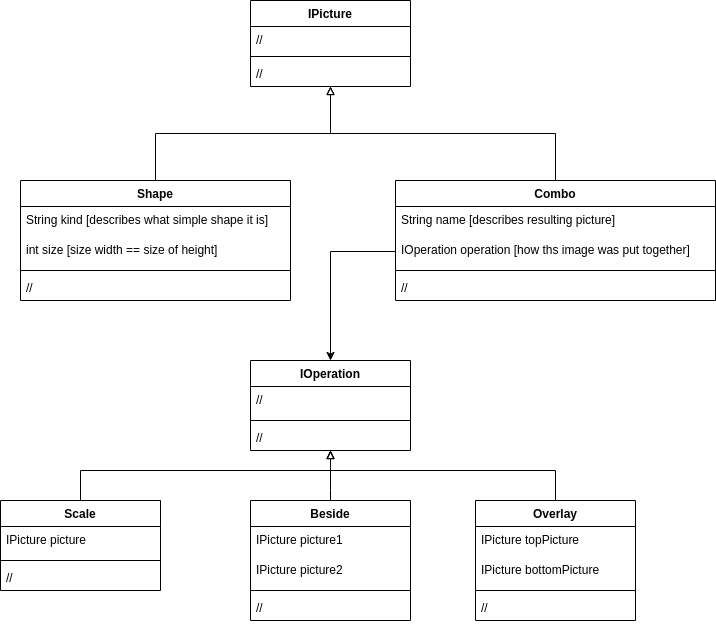

The diagram above was exported from draw.io. Its source (the exported page's mxGraphModel, read from the mxfile embedded in the PNG):
<mxGraphModel dx="1028" dy="636" grid="1" gridSize="10" guides="1" tooltips="1" connect="1" arrows="1" fold="1" page="1" pageScale="1" pageWidth="1169" pageHeight="827" math="0" shadow="0">
  <root>
    <mxCell id="0" />
    <mxCell id="1" parent="0" />
    <mxCell id="8KlkewBUEQ2MR_eXOdhb-1" value="IPicture" style="swimlane;fontStyle=1;align=center;verticalAlign=top;childLayout=stackLayout;horizontal=1;startSize=26;horizontalStack=0;resizeParent=1;resizeParentMax=0;resizeLast=0;collapsible=1;marginBottom=0;whiteSpace=wrap;html=1;" parent="1" vertex="1">
      <mxGeometry x="360" y="140" width="160" height="86" as="geometry" />
    </mxCell>
    <mxCell id="8KlkewBUEQ2MR_eXOdhb-2" value="//" style="text;strokeColor=none;fillColor=none;align=left;verticalAlign=top;spacingLeft=4;spacingRight=4;overflow=hidden;rotatable=0;points=[[0,0.5],[1,0.5]];portConstraint=eastwest;whiteSpace=wrap;html=1;" parent="8KlkewBUEQ2MR_eXOdhb-1" vertex="1">
      <mxGeometry y="26" width="160" height="26" as="geometry" />
    </mxCell>
    <mxCell id="8KlkewBUEQ2MR_eXOdhb-3" value="" style="line;strokeWidth=1;fillColor=none;align=left;verticalAlign=middle;spacingTop=-1;spacingLeft=3;spacingRight=3;rotatable=0;labelPosition=right;points=[];portConstraint=eastwest;strokeColor=inherit;" parent="8KlkewBUEQ2MR_eXOdhb-1" vertex="1">
      <mxGeometry y="52" width="160" height="8" as="geometry" />
    </mxCell>
    <mxCell id="8KlkewBUEQ2MR_eXOdhb-4" value="//" style="text;strokeColor=none;fillColor=none;align=left;verticalAlign=top;spacingLeft=4;spacingRight=4;overflow=hidden;rotatable=0;points=[[0,0.5],[1,0.5]];portConstraint=eastwest;whiteSpace=wrap;html=1;" parent="8KlkewBUEQ2MR_eXOdhb-1" vertex="1">
      <mxGeometry y="60" width="160" height="26" as="geometry" />
    </mxCell>
    <mxCell id="8KlkewBUEQ2MR_eXOdhb-34" style="edgeStyle=orthogonalEdgeStyle;rounded=0;orthogonalLoop=1;jettySize=auto;html=1;endArrow=block;endFill=0;" parent="1" source="8KlkewBUEQ2MR_eXOdhb-5" target="8KlkewBUEQ2MR_eXOdhb-1" edge="1">
      <mxGeometry relative="1" as="geometry" />
    </mxCell>
    <mxCell id="8KlkewBUEQ2MR_eXOdhb-5" value="Shape" style="swimlane;fontStyle=1;align=center;verticalAlign=top;childLayout=stackLayout;horizontal=1;startSize=26;horizontalStack=0;resizeParent=1;resizeParentMax=0;resizeLast=0;collapsible=1;marginBottom=0;whiteSpace=wrap;html=1;" parent="1" vertex="1">
      <mxGeometry x="130" y="320" width="270" height="120" as="geometry" />
    </mxCell>
    <mxCell id="8KlkewBUEQ2MR_eXOdhb-6" value="String kind [describes what simple shape it is]" style="text;strokeColor=none;fillColor=none;align=left;verticalAlign=top;spacingLeft=4;spacingRight=4;overflow=hidden;rotatable=0;points=[[0,0.5],[1,0.5]];portConstraint=eastwest;whiteSpace=wrap;html=1;" parent="8KlkewBUEQ2MR_eXOdhb-5" vertex="1">
      <mxGeometry y="26" width="270" height="30" as="geometry" />
    </mxCell>
    <mxCell id="8KlkewBUEQ2MR_eXOdhb-13" value="int size [size width == size of height]" style="text;strokeColor=none;fillColor=none;align=left;verticalAlign=top;spacingLeft=4;spacingRight=4;overflow=hidden;rotatable=0;points=[[0,0.5],[1,0.5]];portConstraint=eastwest;whiteSpace=wrap;html=1;" parent="8KlkewBUEQ2MR_eXOdhb-5" vertex="1">
      <mxGeometry y="56" width="270" height="30" as="geometry" />
    </mxCell>
    <mxCell id="8KlkewBUEQ2MR_eXOdhb-7" value="" style="line;strokeWidth=1;fillColor=none;align=left;verticalAlign=middle;spacingTop=-1;spacingLeft=3;spacingRight=3;rotatable=0;labelPosition=right;points=[];portConstraint=eastwest;strokeColor=inherit;" parent="8KlkewBUEQ2MR_eXOdhb-5" vertex="1">
      <mxGeometry y="86" width="270" height="8" as="geometry" />
    </mxCell>
    <mxCell id="8KlkewBUEQ2MR_eXOdhb-8" value="//" style="text;strokeColor=none;fillColor=none;align=left;verticalAlign=top;spacingLeft=4;spacingRight=4;overflow=hidden;rotatable=0;points=[[0,0.5],[1,0.5]];portConstraint=eastwest;whiteSpace=wrap;html=1;" parent="8KlkewBUEQ2MR_eXOdhb-5" vertex="1">
      <mxGeometry y="94" width="270" height="26" as="geometry" />
    </mxCell>
    <mxCell id="8KlkewBUEQ2MR_eXOdhb-9" value="Combo" style="swimlane;fontStyle=1;align=center;verticalAlign=top;childLayout=stackLayout;horizontal=1;startSize=26;horizontalStack=0;resizeParent=1;resizeParentMax=0;resizeLast=0;collapsible=1;marginBottom=0;whiteSpace=wrap;html=1;" parent="1" vertex="1">
      <mxGeometry x="505" y="320" width="320" height="120" as="geometry" />
    </mxCell>
    <mxCell id="8KlkewBUEQ2MR_eXOdhb-10" value="String name [describes resulting picture]" style="text;strokeColor=none;fillColor=none;align=left;verticalAlign=top;spacingLeft=4;spacingRight=4;overflow=hidden;rotatable=0;points=[[0,0.5],[1,0.5]];portConstraint=eastwest;whiteSpace=wrap;html=1;" parent="8KlkewBUEQ2MR_eXOdhb-9" vertex="1">
      <mxGeometry y="26" width="320" height="30" as="geometry" />
    </mxCell>
    <mxCell id="8KlkewBUEQ2MR_eXOdhb-14" value="IOperation operation [how ths image was put together]" style="text;strokeColor=none;fillColor=none;align=left;verticalAlign=top;spacingLeft=4;spacingRight=4;overflow=hidden;rotatable=0;points=[[0,0.5],[1,0.5]];portConstraint=eastwest;whiteSpace=wrap;html=1;" parent="8KlkewBUEQ2MR_eXOdhb-9" vertex="1">
      <mxGeometry y="56" width="320" height="30" as="geometry" />
    </mxCell>
    <mxCell id="8KlkewBUEQ2MR_eXOdhb-11" value="" style="line;strokeWidth=1;fillColor=none;align=left;verticalAlign=middle;spacingTop=-1;spacingLeft=3;spacingRight=3;rotatable=0;labelPosition=right;points=[];portConstraint=eastwest;strokeColor=inherit;" parent="8KlkewBUEQ2MR_eXOdhb-9" vertex="1">
      <mxGeometry y="86" width="320" height="8" as="geometry" />
    </mxCell>
    <mxCell id="8KlkewBUEQ2MR_eXOdhb-12" value="//" style="text;strokeColor=none;fillColor=none;align=left;verticalAlign=top;spacingLeft=4;spacingRight=4;overflow=hidden;rotatable=0;points=[[0,0.5],[1,0.5]];portConstraint=eastwest;whiteSpace=wrap;html=1;" parent="8KlkewBUEQ2MR_eXOdhb-9" vertex="1">
      <mxGeometry y="94" width="320" height="26" as="geometry" />
    </mxCell>
    <mxCell id="8KlkewBUEQ2MR_eXOdhb-15" value="IOperation" style="swimlane;fontStyle=1;align=center;verticalAlign=top;childLayout=stackLayout;horizontal=1;startSize=26;horizontalStack=0;resizeParent=1;resizeParentMax=0;resizeLast=0;collapsible=1;marginBottom=0;whiteSpace=wrap;html=1;" parent="1" vertex="1">
      <mxGeometry x="360" y="500" width="160" height="90" as="geometry" />
    </mxCell>
    <mxCell id="8KlkewBUEQ2MR_eXOdhb-16" value="//" style="text;strokeColor=none;fillColor=none;align=left;verticalAlign=top;spacingLeft=4;spacingRight=4;overflow=hidden;rotatable=0;points=[[0,0.5],[1,0.5]];portConstraint=eastwest;whiteSpace=wrap;html=1;" parent="8KlkewBUEQ2MR_eXOdhb-15" vertex="1">
      <mxGeometry y="26" width="160" height="30" as="geometry" />
    </mxCell>
    <mxCell id="8KlkewBUEQ2MR_eXOdhb-18" value="" style="line;strokeWidth=1;fillColor=none;align=left;verticalAlign=middle;spacingTop=-1;spacingLeft=3;spacingRight=3;rotatable=0;labelPosition=right;points=[];portConstraint=eastwest;strokeColor=inherit;" parent="8KlkewBUEQ2MR_eXOdhb-15" vertex="1">
      <mxGeometry y="56" width="160" height="8" as="geometry" />
    </mxCell>
    <mxCell id="8KlkewBUEQ2MR_eXOdhb-19" value="//" style="text;strokeColor=none;fillColor=none;align=left;verticalAlign=top;spacingLeft=4;spacingRight=4;overflow=hidden;rotatable=0;points=[[0,0.5],[1,0.5]];portConstraint=eastwest;whiteSpace=wrap;html=1;" parent="8KlkewBUEQ2MR_eXOdhb-15" vertex="1">
      <mxGeometry y="64" width="160" height="26" as="geometry" />
    </mxCell>
    <mxCell id="8KlkewBUEQ2MR_eXOdhb-37" style="edgeStyle=orthogonalEdgeStyle;rounded=0;orthogonalLoop=1;jettySize=auto;html=1;endArrow=block;endFill=0;" parent="1" source="8KlkewBUEQ2MR_eXOdhb-20" target="8KlkewBUEQ2MR_eXOdhb-15" edge="1">
      <mxGeometry relative="1" as="geometry">
        <Array as="points">
          <mxPoint x="190" y="610" />
          <mxPoint x="440" y="610" />
        </Array>
      </mxGeometry>
    </mxCell>
    <mxCell id="8KlkewBUEQ2MR_eXOdhb-20" value="Scale" style="swimlane;fontStyle=1;align=center;verticalAlign=top;childLayout=stackLayout;horizontal=1;startSize=26;horizontalStack=0;resizeParent=1;resizeParentMax=0;resizeLast=0;collapsible=1;marginBottom=0;whiteSpace=wrap;html=1;" parent="1" vertex="1">
      <mxGeometry x="110" y="640" width="160" height="90" as="geometry" />
    </mxCell>
    <mxCell id="8KlkewBUEQ2MR_eXOdhb-21" value="IPicture picture" style="text;strokeColor=none;fillColor=none;align=left;verticalAlign=top;spacingLeft=4;spacingRight=4;overflow=hidden;rotatable=0;points=[[0,0.5],[1,0.5]];portConstraint=eastwest;whiteSpace=wrap;html=1;" parent="8KlkewBUEQ2MR_eXOdhb-20" vertex="1">
      <mxGeometry y="26" width="160" height="30" as="geometry" />
    </mxCell>
    <mxCell id="8KlkewBUEQ2MR_eXOdhb-22" value="" style="line;strokeWidth=1;fillColor=none;align=left;verticalAlign=middle;spacingTop=-1;spacingLeft=3;spacingRight=3;rotatable=0;labelPosition=right;points=[];portConstraint=eastwest;strokeColor=inherit;" parent="8KlkewBUEQ2MR_eXOdhb-20" vertex="1">
      <mxGeometry y="56" width="160" height="8" as="geometry" />
    </mxCell>
    <mxCell id="8KlkewBUEQ2MR_eXOdhb-23" value="//" style="text;strokeColor=none;fillColor=none;align=left;verticalAlign=top;spacingLeft=4;spacingRight=4;overflow=hidden;rotatable=0;points=[[0,0.5],[1,0.5]];portConstraint=eastwest;whiteSpace=wrap;html=1;" parent="8KlkewBUEQ2MR_eXOdhb-20" vertex="1">
      <mxGeometry y="64" width="160" height="26" as="geometry" />
    </mxCell>
    <mxCell id="8KlkewBUEQ2MR_eXOdhb-24" value="Beside" style="swimlane;fontStyle=1;align=center;verticalAlign=top;childLayout=stackLayout;horizontal=1;startSize=26;horizontalStack=0;resizeParent=1;resizeParentMax=0;resizeLast=0;collapsible=1;marginBottom=0;whiteSpace=wrap;html=1;" parent="1" vertex="1">
      <mxGeometry x="360" y="640" width="160" height="120" as="geometry" />
    </mxCell>
    <mxCell id="8KlkewBUEQ2MR_eXOdhb-25" value="IPicture picture1" style="text;strokeColor=none;fillColor=none;align=left;verticalAlign=top;spacingLeft=4;spacingRight=4;overflow=hidden;rotatable=0;points=[[0,0.5],[1,0.5]];portConstraint=eastwest;whiteSpace=wrap;html=1;" parent="8KlkewBUEQ2MR_eXOdhb-24" vertex="1">
      <mxGeometry y="26" width="160" height="30" as="geometry" />
    </mxCell>
    <mxCell id="8KlkewBUEQ2MR_eXOdhb-28" value="IPicture picture2" style="text;strokeColor=none;fillColor=none;align=left;verticalAlign=top;spacingLeft=4;spacingRight=4;overflow=hidden;rotatable=0;points=[[0,0.5],[1,0.5]];portConstraint=eastwest;whiteSpace=wrap;html=1;" parent="8KlkewBUEQ2MR_eXOdhb-24" vertex="1">
      <mxGeometry y="56" width="160" height="30" as="geometry" />
    </mxCell>
    <mxCell id="8KlkewBUEQ2MR_eXOdhb-26" value="" style="line;strokeWidth=1;fillColor=none;align=left;verticalAlign=middle;spacingTop=-1;spacingLeft=3;spacingRight=3;rotatable=0;labelPosition=right;points=[];portConstraint=eastwest;strokeColor=inherit;" parent="8KlkewBUEQ2MR_eXOdhb-24" vertex="1">
      <mxGeometry y="86" width="160" height="8" as="geometry" />
    </mxCell>
    <mxCell id="8KlkewBUEQ2MR_eXOdhb-27" value="//" style="text;strokeColor=none;fillColor=none;align=left;verticalAlign=top;spacingLeft=4;spacingRight=4;overflow=hidden;rotatable=0;points=[[0,0.5],[1,0.5]];portConstraint=eastwest;whiteSpace=wrap;html=1;" parent="8KlkewBUEQ2MR_eXOdhb-24" vertex="1">
      <mxGeometry y="94" width="160" height="26" as="geometry" />
    </mxCell>
    <mxCell id="8KlkewBUEQ2MR_eXOdhb-29" value="Overlay" style="swimlane;fontStyle=1;align=center;verticalAlign=top;childLayout=stackLayout;horizontal=1;startSize=26;horizontalStack=0;resizeParent=1;resizeParentMax=0;resizeLast=0;collapsible=1;marginBottom=0;whiteSpace=wrap;html=1;" parent="1" vertex="1">
      <mxGeometry x="585" y="640" width="160" height="120" as="geometry" />
    </mxCell>
    <mxCell id="8KlkewBUEQ2MR_eXOdhb-30" value="IPicture topPicture" style="text;strokeColor=none;fillColor=none;align=left;verticalAlign=top;spacingLeft=4;spacingRight=4;overflow=hidden;rotatable=0;points=[[0,0.5],[1,0.5]];portConstraint=eastwest;whiteSpace=wrap;html=1;" parent="8KlkewBUEQ2MR_eXOdhb-29" vertex="1">
      <mxGeometry y="26" width="160" height="30" as="geometry" />
    </mxCell>
    <mxCell id="8KlkewBUEQ2MR_eXOdhb-31" value="IPicture bottomPicture" style="text;strokeColor=none;fillColor=none;align=left;verticalAlign=top;spacingLeft=4;spacingRight=4;overflow=hidden;rotatable=0;points=[[0,0.5],[1,0.5]];portConstraint=eastwest;whiteSpace=wrap;html=1;" parent="8KlkewBUEQ2MR_eXOdhb-29" vertex="1">
      <mxGeometry y="56" width="160" height="30" as="geometry" />
    </mxCell>
    <mxCell id="8KlkewBUEQ2MR_eXOdhb-32" value="" style="line;strokeWidth=1;fillColor=none;align=left;verticalAlign=middle;spacingTop=-1;spacingLeft=3;spacingRight=3;rotatable=0;labelPosition=right;points=[];portConstraint=eastwest;strokeColor=inherit;" parent="8KlkewBUEQ2MR_eXOdhb-29" vertex="1">
      <mxGeometry y="86" width="160" height="8" as="geometry" />
    </mxCell>
    <mxCell id="8KlkewBUEQ2MR_eXOdhb-33" value="//" style="text;strokeColor=none;fillColor=none;align=left;verticalAlign=top;spacingLeft=4;spacingRight=4;overflow=hidden;rotatable=0;points=[[0,0.5],[1,0.5]];portConstraint=eastwest;whiteSpace=wrap;html=1;" parent="8KlkewBUEQ2MR_eXOdhb-29" vertex="1">
      <mxGeometry y="94" width="160" height="26" as="geometry" />
    </mxCell>
    <mxCell id="8KlkewBUEQ2MR_eXOdhb-35" style="edgeStyle=orthogonalEdgeStyle;rounded=0;orthogonalLoop=1;jettySize=auto;html=1;endArrow=block;endFill=0;" parent="1" source="8KlkewBUEQ2MR_eXOdhb-9" target="8KlkewBUEQ2MR_eXOdhb-1" edge="1">
      <mxGeometry relative="1" as="geometry" />
    </mxCell>
    <mxCell id="8KlkewBUEQ2MR_eXOdhb-36" style="edgeStyle=orthogonalEdgeStyle;rounded=0;orthogonalLoop=1;jettySize=auto;html=1;" parent="1" source="8KlkewBUEQ2MR_eXOdhb-14" target="8KlkewBUEQ2MR_eXOdhb-15" edge="1">
      <mxGeometry relative="1" as="geometry" />
    </mxCell>
    <mxCell id="8KlkewBUEQ2MR_eXOdhb-38" style="edgeStyle=orthogonalEdgeStyle;rounded=0;orthogonalLoop=1;jettySize=auto;html=1;endArrow=block;endFill=0;" parent="1" source="8KlkewBUEQ2MR_eXOdhb-24" target="8KlkewBUEQ2MR_eXOdhb-15" edge="1">
      <mxGeometry relative="1" as="geometry">
        <Array as="points">
          <mxPoint x="440" y="630" />
          <mxPoint x="440" y="630" />
        </Array>
      </mxGeometry>
    </mxCell>
    <mxCell id="8KlkewBUEQ2MR_eXOdhb-39" style="edgeStyle=orthogonalEdgeStyle;rounded=0;orthogonalLoop=1;jettySize=auto;html=1;endArrow=block;endFill=0;" parent="1" source="8KlkewBUEQ2MR_eXOdhb-29" target="8KlkewBUEQ2MR_eXOdhb-15" edge="1">
      <mxGeometry relative="1" as="geometry">
        <Array as="points">
          <mxPoint x="665" y="610" />
          <mxPoint x="440" y="610" />
        </Array>
      </mxGeometry>
    </mxCell>
  </root>
</mxGraphModel>